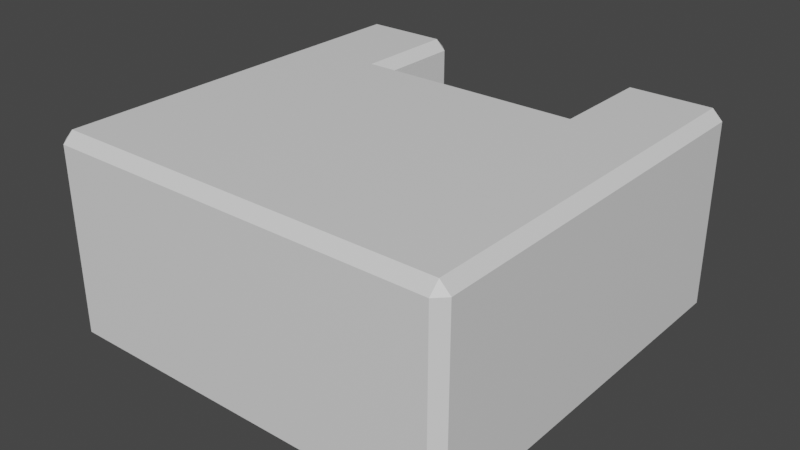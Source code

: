 # Source: uBeamT.blend  (saved by Blender 3.4.6; exported with 4.5.12 LTS)
import bpy
from mathutils import Matrix  # noqa: F401  (used for matrix-valued properties, if any)

bpy.ops.wm.read_factory_settings(use_empty=True)
scene = bpy.context.scene
scene.name = 'Scene'

# ---- collections
col_collection = bpy.data.collections.new('Collection'); scene.collection.children.link(col_collection)

# ---- materials (node trees are filled in below, after node groups)
mat_material = bpy.data.materials.new('Material')
mat_material.alpha_threshold = 0.0
mat_material.use_transparent_shadow = False
mat_material.roughness = 0.5
mat_material.line_color = (0.0, 0.0, 0.0, 1.0)

# ---- material node trees
mat_material.use_nodes = True; mat_material.node_tree.nodes.clear()
_N = mat_material.node_tree.nodes; _L = mat_material.node_tree.links
n0 = _N.new('ShaderNodeOutputMaterial'); n0.name = 'Material Output'; n0.location = (300, 300)
n1 = _N.new('ShaderNodeBsdfPrincipled'); n1.name = 'Principled BSDF'; n1.location = (10, 300)
n1.distribution = 'GGX'
n1.subsurface_method = 'RANDOM_WALK_SKIN'
n1.inputs[3].default_value = 1.45
n1.inputs[27].default_value = (0.0, 0.0, 0.0, 1.0)
n1.inputs[28].default_value = 1.0
_L.new(n1.outputs[0], n0.inputs[0])
n0.is_active_output = True

# ---- world
world_world = bpy.data.worlds.new('World'); scene.world = world_world
world_world.use_nodes = True; world_world.node_tree.nodes.clear()
_N = world_world.node_tree.nodes; _L = world_world.node_tree.links
n0 = _N.new('ShaderNodeOutputWorld'); n0.name = 'World Output'; n0.location = (300, 300)
n1 = _N.new('ShaderNodeBackground'); n1.name = 'Background'; n1.location = (10, 300)
n1.inputs[0].default_value = (0.05088, 0.05088, 0.05088, 1.0)
_L.new(n1.outputs[0], n0.inputs[0])
n0.is_active_output = True
world_world.color = (0.05088, 0.05088, 0.05088)
world_world.use_sun_shadow = False
world_world.sun_shadow_jitter_overblur = 0.0

# ---- meshes
me_cube = bpy.data.meshes.new('Cube')
me_cube.from_pydata([(-1.1, 0.9, 2.0), (-1.0, 1.0, 1.9), (-1.1, 0.9, 0.0), (-1.0, 1.0, 0.1), (-1.1, -1.9, 2.0), (-1.1, -2.0, 1.9), (-1.1, -2.0, 0.1), (-1.1, -1.9, 0.0), (-2.0, -1.1, 1.9), (-1.9, -1.1, 2.0), (-2.0, -1.1, 0.1), (-1.9, -1.1, 0.0), (-2.0, -1.9, 1.9), (-1.9, -2.0, 1.9), (-1.9, -1.9, 2.0), (-1.9, -1.9, 0.0), (-1.9, -2.0, 0.1), (-2.0, -1.9, 0.1), (1.9, -1.1, 2.0), (2.0, -1.1, 1.9), (1.9, -1.1, 0.0), (2.0, -1.1, 0.1), (2.0, -1.9, 1.9), (1.9, -1.9, 2.0), (1.9, -2.0, 1.9), (2.0, -1.9, 0.1), (1.9, -2.0, 0.1), (1.9, -1.9, 0.0), (1.0, 1.0, 1.9), (1.1, 0.9, 2.0), (1.0, 1.0, 0.1), (1.1, 0.9, 0.0), (1.1, -2.0, 1.9), (1.1, -1.9, 2.0), (1.1, -1.9, 0.0), (1.1, -2.0, 0.1), (-1.0, 1.9, 1.9), (-1.1, 2.0, 1.9), (-1.1, 1.9, 2.0), (-1.0, 1.9, 0.1), (-1.1, 1.9, -1.748e-07), (-1.1, 2.0, 0.1), (-1.9, 1.9, 2.0), (-1.9, 2.0, 1.9), (-2.0, 1.9, 1.9), (-1.9, 1.9, -1.748e-07), (-2.0, 1.9, 0.1), (-1.9, 2.0, 0.1), (2.0, 1.9, 1.9), (1.9, 2.0, 1.9), (1.9, 1.9, 2.0), (2.0, 1.9, 0.1), (1.9, 1.9, -1.748e-07), (1.9, 2.0, 0.1), (1.1, 1.9, 2.0), (1.1, 2.0, 1.9), (1.0, 1.9, 1.9), (1.1, 1.9, -1.748e-07), (1.0, 1.9, 0.1), (1.1, 2.0, 0.1)], [], [(11, 2, 7, 15), (17, 12, 8, 10), (6, 5, 13, 16), (0, 9, 14, 4), (29, 18, 50, 54), (3, 2, 40, 39), (12, 13, 14), (15, 16, 17), (11, 15, 17, 10), (28, 29, 54, 56), (0, 1, 36, 38), (16, 13, 12, 17), (19, 21, 51, 48), (4, 14, 13, 5), (15, 7, 6, 16), (14, 9, 8, 12), (30, 28, 56, 58), (11, 10, 46, 45), (31, 20, 27, 34), (7, 2, 31, 34), (26, 24, 32, 35), (18, 29, 33, 23), (21, 19, 22, 25), (20, 31, 57, 52), (9, 0, 38, 42), (22, 23, 24), (25, 26, 27), (21, 20, 52, 51), (8, 9, 42, 44), (0, 4, 33, 29), (4, 5, 32, 33), (5, 6, 35, 32), (1, 3, 39, 36), (18, 19, 48, 50), (6, 7, 34, 35), (24, 26, 25, 22), (10, 8, 44, 46), (23, 33, 32, 24), (18, 23, 22, 19), (34, 27, 26, 35), (1, 28, 30, 3), (31, 30, 58, 57), (27, 20, 21, 25), (2, 11, 45, 40), (37, 38, 36), (40, 41, 39), (43, 44, 42), (46, 47, 45), (40, 45, 47, 41), (36, 39, 41, 37), (43, 47, 46, 44), (42, 38, 37, 43), (47, 43, 37, 41), (49, 50, 48), (52, 53, 51), (55, 56, 54), (58, 59, 57), (52, 57, 59, 53), (48, 51, 53, 49), (55, 59, 58, 56), (54, 50, 49, 55), (59, 55, 49, 53), (0, 29, 28, 1), (3, 30, 31, 2)])
_uv = me_cube.uv_layers.new(name='UVMap')
_uv.uv.foreach_set('vector', [0.15, 0.525, 0.35, 0.525, 0.35, 0.725, 0.15, 0.725, 0.4, 0.025, 0.6, 0.025, 0.6, 0.225, 0.4, 0.225, 0.4, 0.775, 0.6, 0.775, 0.6, 0.975, 0.4, 0.975, 0.65, 0.525, 0.85, 0.525, 0.85, 0.725, 0.65, 0.725, 0.85, 0.525, 0.65, 0.525, 0.65, 0.525, 0.85, 0.525, 0.4, 0.525, 0.35, 0.525, 0.35, 0.525, 0.4, 0.525, 0.6, 0.025, 0.6, 0.0, 0.625, 0.025, 0.15, 0.725, 0.15, 0.75, 0.125, 0.725, 0.15, 0.525, 0.15, 0.725, 0.125, 0.725, 0.125, 0.525, 0.6, 0.225, 0.625, 0.225, 0.625, 0.225, 0.6, 0.225, 0.65, 0.525, 0.6, 0.525, 0.6, 0.525, 0.65, 0.525, 0.4, 0.0, 0.6, 0.0, 0.6, 0.025, 0.4, 0.025, 0.6, 0.525, 0.4, 0.525, 0.4, 0.525, 0.6, 0.525, 0.625, 0.775, 0.625, 0.975, 0.6, 0.975, 0.6, 0.775, 0.15, 0.725, 0.35, 0.725, 0.35, 0.75, 0.15, 0.75, 0.625, 0.025, 0.625, 0.225, 0.6, 0.225, 0.6, 0.025, 0.4, 0.225, 0.6, 0.225, 0.6, 0.225, 0.4, 0.225, 0.15, 0.525, 0.125, 0.525, 0.125, 0.525, 0.15, 0.525, 0.15, 0.525, 0.35, 0.525, 0.35, 0.725, 0.15, 0.725, 0.35, 0.725, 0.35, 0.525, 0.15, 0.525, 0.15, 0.725, 0.4, 0.775, 0.6, 0.775, 0.6, 0.975, 0.4, 0.975, 0.65, 0.525, 0.85, 0.525, 0.85, 0.725, 0.65, 0.725, 0.4, 0.525, 0.6, 0.525, 0.6, 0.725, 0.4, 0.725, 0.35, 0.525, 0.15, 0.525, 0.15, 0.525, 0.35, 0.525, 0.85, 0.525, 0.65, 0.525, 0.65, 0.525, 0.85, 0.525, 0.6, 0.75, 0.625, 0.775, 0.6, 0.775, 0.375, 0.725, 0.35, 0.75, 0.35, 0.725, 0.4, 0.525, 0.35, 0.525, 0.35, 0.525, 0.4, 0.525, 0.6, 0.225, 0.625, 0.225, 0.625, 0.225, 0.6, 0.225, 0.65, 0.525, 0.625, 0.775, 0.85, 0.725, 0.85, 0.525, 0.625, 0.775, 0.6, 0.775, 0.6, 0.975, 0.625, 0.975, 0.6, 0.775, 0.35, 0.75, 0.4, 0.975, 0.6, 0.975, 0.6, 0.525, 0.4, 0.525, 0.4, 0.525, 0.6, 0.525, 0.65, 0.525, 0.6, 0.525, 0.6, 0.525, 0.65, 0.525, 0.35, 0.75, 0.35, 0.725, 0.15, 0.725, 0.15, 0.75, 0.6, 0.775, 0.4, 0.775, 0.4, 0.725, 0.6, 0.725, 0.4, 0.225, 0.6, 0.225, 0.6, 0.225, 0.4, 0.225, 0.625, 0.775, 0.625, 0.975, 0.6, 0.975, 0.6, 0.775, 0.65, 0.525, 0.65, 0.725, 0.6, 0.725, 0.6, 0.525, 0.15, 0.725, 0.35, 0.725, 0.35, 0.75, 0.15, 0.75, 0.6, 0.525, 0.6, 0.225, 0.4, 0.225, 0.4, 0.525, 0.15, 0.525, 0.125, 0.525, 0.125, 0.525, 0.15, 0.525, 0.35, 0.725, 0.35, 0.525, 0.4, 0.525, 0.4, 0.725, 0.35, 0.525, 0.15, 0.525, 0.15, 0.525, 0.35, 0.525, 0.6, 0.475, 0.625, 0.475, 0.6, 0.5, 0.35, 0.525, 0.35, 0.5, 0.375, 0.525, 0.6, 0.25, 0.6, 0.225, 0.625, 0.225, 0.125, 0.525, 0.15, 0.5, 0.15, 0.525, 0.35, 0.525, 0.15, 0.525, 0.15, 0.5, 0.35, 0.5, 0.6, 0.525, 0.4, 0.525, 0.4, 0.475, 0.6, 0.475, 0.6, 0.275, 0.4, 0.275, 0.4, 0.225, 0.6, 0.225, 0.625, 0.275, 0.625, 0.475, 0.6, 0.475, 0.6, 0.275, 0.4, 0.275, 0.6, 0.275, 0.6, 0.475, 0.4, 0.475, 0.6, 0.475, 0.625, 0.475, 0.6, 0.5, 0.35, 0.525, 0.35, 0.5, 0.375, 0.525, 0.6, 0.25, 0.6, 0.225, 0.625, 0.225, 0.125, 0.525, 0.15, 0.5, 0.15, 0.525, 0.35, 0.525, 0.15, 0.525, 0.15, 0.5, 0.35, 0.5, 0.6, 0.525, 0.4, 0.525, 0.4, 0.475, 0.6, 0.475, 0.6, 0.275, 0.4, 0.275, 0.4, 0.225, 0.6, 0.225, 0.625, 0.275, 0.625, 0.475, 0.6, 0.475, 0.6, 0.275, 0.4, 0.275, 0.6, 0.275, 0.6, 0.475, 0.4, 0.475, 0.65, 0.525, 0.85, 0.525, 0.6, 0.225, 0.6, 0.525, 0.4, 0.525, 0.4, 0.225, 0.15, 0.525, 0.35, 0.525])
me_cube.materials.append(mat_material)
me_cube.use_mirror_vertex_groups = False
me_cube.update()

# ---- objects
ob_cube = bpy.data.objects.new('Cube', me_cube)

# ---- transforms, parenting, visibility, modifiers, constraints
ob_cube.location = (0.0, 0.0, 0.0)
ob_cube.lock_rotations_4d = False
ob_cube.empty_display_type = 'ARROWS'
ob_cube.lineart.crease_threshold = 0.0

# ---- collection membership
col_collection.objects.link(ob_cube)

# ---- scene / render settings (as saved in the file)
scene.frame_start = 1; scene.frame_end = 250; scene.frame_set(1)
scene.render.engine = 'BLENDER_EEVEE_NEXT'
scene.cycles.sampling_pattern = 'TABULATED_SOBOL'
scene.cycles.use_light_tree = False
scene.view_settings.view_transform = 'Filmic'
bpy.context.view_layer.update()

# ---- added for rendering (the .blend has no active camera and no usable light): camera, sun
cam_auto = bpy.data.cameras.new('AutoCamera')
cam_auto.lens = 50.0
cam_auto.sensor_width = 36.0
cam_auto.clip_end = 1000.0
ob_auto_camera = bpy.data.objects.new('AutoCamera', cam_auto)
scene.collection.objects.link(ob_auto_camera)
ob_auto_camera.location = (5.55135, -6.66162, 5.44108)
ob_auto_camera.rotation_euler = (1.09748, -7.21219e-08, 0.694738)
scene.camera = ob_auto_camera
light_auto_sun = bpy.data.lights.new('AutoSun', 'SUN')
light_auto_sun.energy = 3.0
light_auto_sun.angle = 0.0523599
ob_auto_sun = bpy.data.objects.new('AutoSun', light_auto_sun)
scene.collection.objects.link(ob_auto_sun)
ob_auto_sun.rotation_euler = (0.872665, 0.174533, 0.523599)
bpy.context.view_layer.update()
